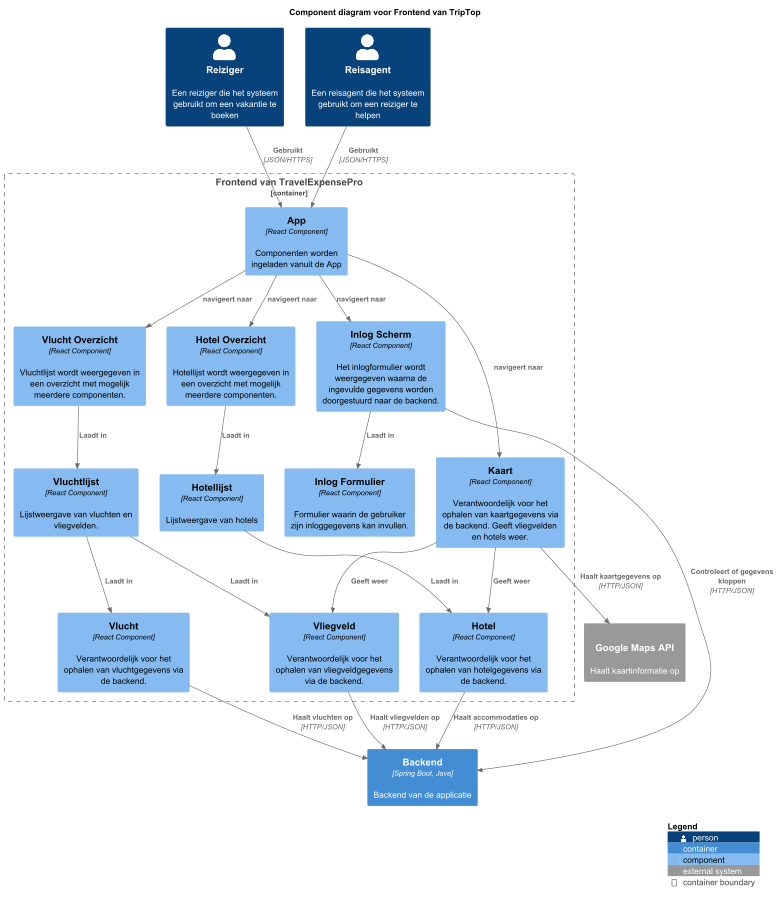

The diagram above was rendered by PlantUML. Its source (embedded in the PNG):
@startuml
!include https://raw.githubusercontent.com/plantuml-stdlib/C4-PlantUML/master/C4_Component.puml
' uncomment the following line and comment the first to use locally
' !include C4_Component.puml

LAYOUT_WITH_LEGEND()

title Component diagram voor Frontend van TripTop

Person(Reiziger, "Reiziger", "Een reiziger die het systeem gebruikt om een vakantie te boeken")
Person(Reisagent, "Reisagent", "Een reisagent die het systeem gebruikt om een reiziger te helpen")

Container_Boundary(api, "Frontend van TravelExpensePro") {
    Component(App, "App", "React Component", "Componenten worden ingeladen vanuit de App")
    Component(InlogScherm, "Inlog Scherm", "React Component", "Het inlogformulier wordt weergegeven waarna de ingevulde gegevens worden doorgestuurd naar de backend.")
    Component(InlogFormulier, "Inlog Formulier", "React Component", "Formulier waarin de gebruiker zijn inloggegevens kan invullen.")
    Component(Kaart, "Kaart", "React Component", "Verantwoordelijk voor het ophalen van kaartgegevens via de backend. Geeft vliegvelden en hotels weer.")
    Component(HotelOverzicht, "Hotel Overzicht", "React Component", "Hotellijst wordt weergegeven in een overzicht met mogelijk meerdere componenten.")
    Component(HotelLijst, "Hotellijst", "React Component", "Lijstweergave van hotels")
    Component(Hotel, "Hotel", "React Component", "Verantwoordelijk voor het ophalen van hotelgegevens via de backend.")
    Component(VluchtOverzicht, "Vlucht Overzicht", "React Component", "Vluchtlijst wordt weergegeven in een overzicht met mogelijk meerdere componenten.")
    Component(VluchtLijst, "Vluchtlijst", "React Component", "Lijstweergave van vluchten en vliegvelden.")
    Component(Vlucht, "Vlucht", "React Component", "Verantwoordelijk voor het ophalen van vluchtgegevens via de backend.")
    Component(Vliegveld, "Vliegveld", "React Component", "Verantwoordelijk voor het ophalen van vliegveldgegevens via de backend.")

    Rel(Reiziger, App, "Gebruikt", "JSON/HTTPS")
    Rel(Reisagent, App, "Gebruikt", "JSON/HTTPS")
    Rel(App, InlogScherm, "navigeert naar")
    Rel(App, Kaart, "navigeert naar")
    Rel(App, HotelOverzicht, "navigeert naar")
    Rel(InlogScherm, InlogFormulier, "Laadt in")
    Rel(HotelOverzicht, HotelLijst, "Laadt in")
    Rel(HotelLijst, Hotel, "Laadt in")
    Rel(Kaart, Hotel, "Geeft weer")
    Rel(Kaart, Vliegveld, "Geeft weer")
    Rel(App, VluchtOverzicht, "navigeert naar")
    Rel(VluchtOverzicht, VluchtLijst, "Laadt in")
    Rel(VluchtLijst, Vlucht, "Laadt in")
    Rel(VluchtLijst, Vliegveld, "Laadt in")
}

Container(backend, "Backend", "Spring Boot, Java", "Backend van de applicatie")
System_Ext(GoogleMapsAPI, "Google Maps API", "Haalt kaartinformatie op", "HTTP/JSON")
Rel(InlogScherm, backend, "Controleert of gegevens kloppen", "HTTP/JSON")
Rel(Hotel, backend, "Haalt accommodaties op", "HTTP/JSON")
Rel(Vlucht, backend, "Haalt vluchten op", "HTTP/JSON")
Rel(Vliegveld, backend, "Haalt vliegvelden op", "HTTP/JSON")
Rel(Kaart, GoogleMapsAPI, "Haalt kaartgegevens op", "HTTP/JSON")
SHOW_LEGEND()
@enduml